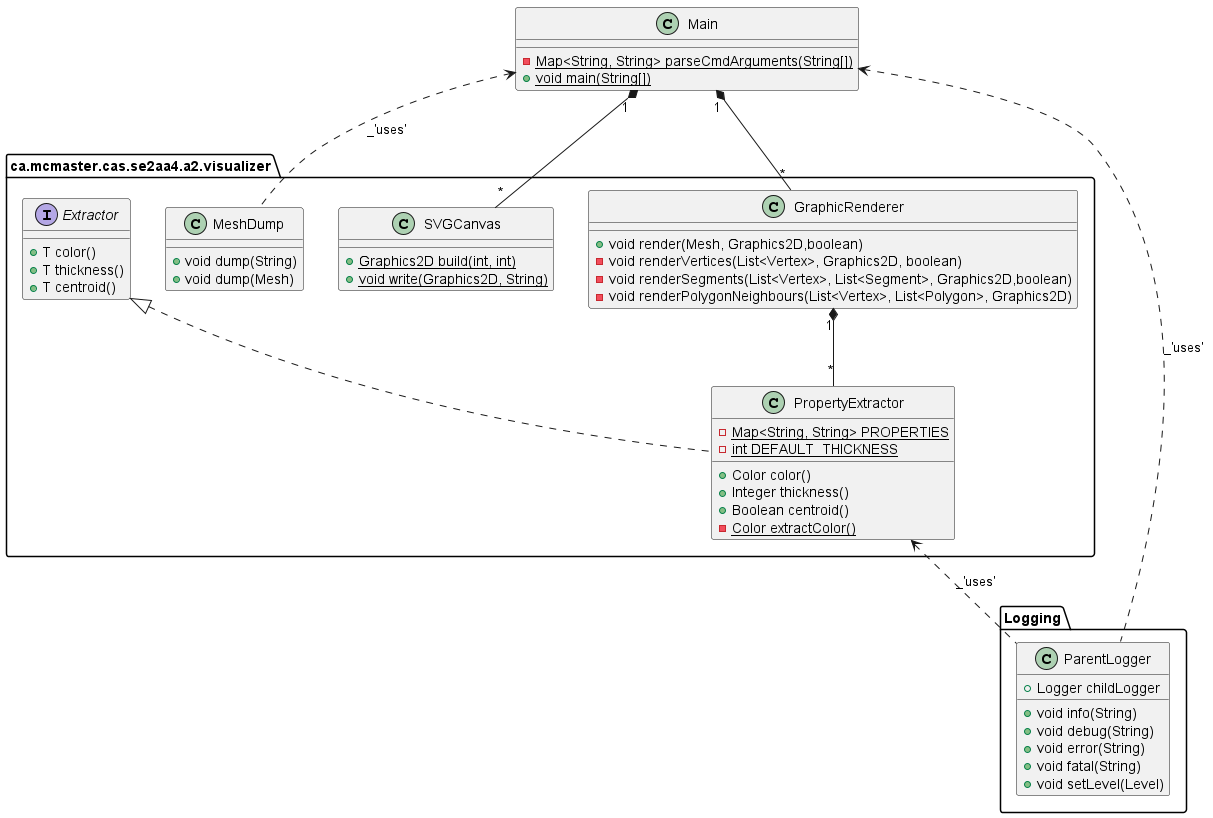

The diagram above was rendered by PlantUML. Its source (embedded in the PNG):
@startuml
class ca.mcmaster.cas.se2aa4.a2.visualizer.MeshDump {
+ void dump(String)
+ void dump(Mesh)
}
class ca.mcmaster.cas.se2aa4.a2.visualizer.SVGCanvas {
+ {static} Graphics2D build(int, int)
+ {static} void write(Graphics2D, String)
}
class Logging.ParentLogger {
+ Logger childLogger
+ void info(String)
+ void debug(String)
+ void error(String)
+ void fatal(String)
+ void setLevel(Level)
}
class ca.mcmaster.cas.se2aa4.a2.visualizer.PropertyExtractor {
- {static} Map<String, String> PROPERTIES
- {static} int DEFAULT_THICKNESS
+ Color color()
+ Integer thickness()
+ Boolean centroid()
- {static} Color extractColor()
}
class ca.mcmaster.cas.se2aa4.a2.visualizer.GraphicRenderer {
+ void render(Mesh, Graphics2D,boolean)
- void renderVertices(List<Vertex>, Graphics2D, boolean)
- void renderSegments(List<Vertex>, List<Segment>, Graphics2D,boolean)
- void renderPolygonNeighbours(List<Vertex>, List<Polygon>, Graphics2D)
}
class Main {
- {static} Map<String, String> parseCmdArguments(String[])
+ {static} void main(String[])
}
interface ca.mcmaster.cas.se2aa4.a2.visualizer.Extractor {
+ T color()
+ T thickness()
+ T centroid()
}

Main <.. Logging.ParentLogger: _'uses'
ca.mcmaster.cas.se2aa4.a2.visualizer.PropertyExtractor <.. Logging.ParentLogger: _'uses'
Main "1" *-- "*" ca.mcmaster.cas.se2aa4.a2.visualizer.GraphicRenderer
Main "1" *-- "*" ca.mcmaster.cas.se2aa4.a2.visualizer.SVGCanvas
Main <.. ca.mcmaster.cas.se2aa4.a2.visualizer.MeshDump: _'uses'
ca.mcmaster.cas.se2aa4.a2.visualizer.GraphicRenderer "1" *-- "*" ca.mcmaster.cas.se2aa4.a2.visualizer.PropertyExtractor
ca.mcmaster.cas.se2aa4.a2.visualizer.Extractor <|.. ca.mcmaster.cas.se2aa4.a2.visualizer.PropertyExtractor
@enduml